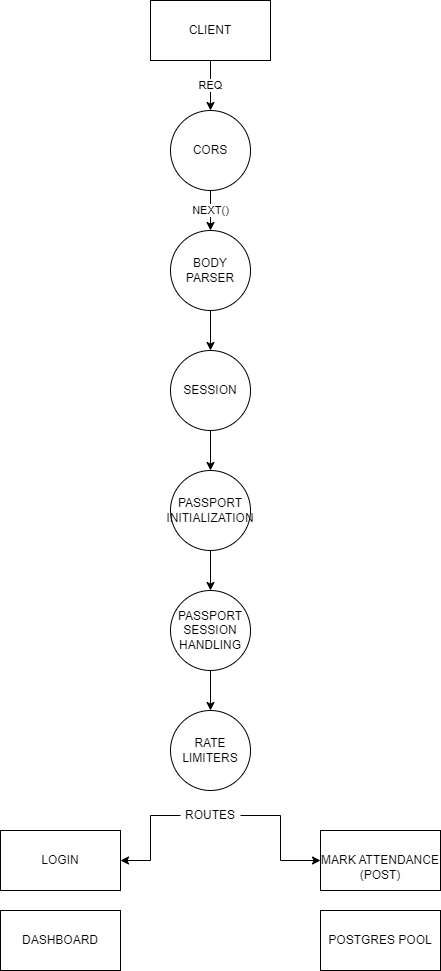

The diagram above was exported from draw.io. Its source (the exported page's mxGraphModel, read from the mxfile embedded in the PNG):
<mxGraphModel dx="1050" dy="522" grid="1" gridSize="10" guides="1" tooltips="1" connect="1" arrows="1" fold="1" page="1" pageScale="1" pageWidth="850" pageHeight="1100" math="0" shadow="0">
  <root>
    <mxCell id="0" />
    <mxCell id="1" parent="0" />
    <mxCell id="kN1yrgZLhZNTlmNRHriy-20" value="NEXT()" style="edgeStyle=orthogonalEdgeStyle;rounded=0;orthogonalLoop=1;jettySize=auto;html=1;" parent="1" source="kN1yrgZLhZNTlmNRHriy-1" target="kN1yrgZLhZNTlmNRHriy-2" edge="1">
      <mxGeometry relative="1" as="geometry" />
    </mxCell>
    <mxCell id="kN1yrgZLhZNTlmNRHriy-1" value="CORS" style="ellipse;whiteSpace=wrap;html=1;aspect=fixed;" parent="1" vertex="1">
      <mxGeometry x="310" y="160" width="80" height="80" as="geometry" />
    </mxCell>
    <mxCell id="kN1yrgZLhZNTlmNRHriy-21" value="" style="edgeStyle=orthogonalEdgeStyle;rounded=0;orthogonalLoop=1;jettySize=auto;html=1;" parent="1" source="kN1yrgZLhZNTlmNRHriy-2" target="kN1yrgZLhZNTlmNRHriy-3" edge="1">
      <mxGeometry relative="1" as="geometry" />
    </mxCell>
    <mxCell id="kN1yrgZLhZNTlmNRHriy-2" value="BODY PARSER" style="ellipse;whiteSpace=wrap;html=1;aspect=fixed;" parent="1" vertex="1">
      <mxGeometry x="310" y="280" width="80" height="80" as="geometry" />
    </mxCell>
    <mxCell id="kN1yrgZLhZNTlmNRHriy-22" value="" style="edgeStyle=orthogonalEdgeStyle;rounded=0;orthogonalLoop=1;jettySize=auto;html=1;" parent="1" source="kN1yrgZLhZNTlmNRHriy-3" target="kN1yrgZLhZNTlmNRHriy-4" edge="1">
      <mxGeometry relative="1" as="geometry" />
    </mxCell>
    <mxCell id="kN1yrgZLhZNTlmNRHriy-3" value="SESSION" style="ellipse;whiteSpace=wrap;html=1;aspect=fixed;" parent="1" vertex="1">
      <mxGeometry x="310" y="400" width="80" height="80" as="geometry" />
    </mxCell>
    <mxCell id="kN1yrgZLhZNTlmNRHriy-23" value="" style="edgeStyle=orthogonalEdgeStyle;rounded=0;orthogonalLoop=1;jettySize=auto;html=1;" parent="1" source="kN1yrgZLhZNTlmNRHriy-4" target="kN1yrgZLhZNTlmNRHriy-5" edge="1">
      <mxGeometry relative="1" as="geometry" />
    </mxCell>
    <mxCell id="kN1yrgZLhZNTlmNRHriy-4" value="PASSPORT INITIALIZATION" style="ellipse;whiteSpace=wrap;html=1;aspect=fixed;" parent="1" vertex="1">
      <mxGeometry x="310" y="520" width="80" height="80" as="geometry" />
    </mxCell>
    <mxCell id="kN1yrgZLhZNTlmNRHriy-24" value="" style="edgeStyle=orthogonalEdgeStyle;rounded=0;orthogonalLoop=1;jettySize=auto;html=1;" parent="1" source="kN1yrgZLhZNTlmNRHriy-5" target="kN1yrgZLhZNTlmNRHriy-6" edge="1">
      <mxGeometry relative="1" as="geometry" />
    </mxCell>
    <mxCell id="kN1yrgZLhZNTlmNRHriy-5" value="PASSPORT SESSION HANDLING" style="ellipse;whiteSpace=wrap;html=1;aspect=fixed;" parent="1" vertex="1">
      <mxGeometry x="310" y="640" width="80" height="80" as="geometry" />
    </mxCell>
    <mxCell id="kN1yrgZLhZNTlmNRHriy-6" value="RATE LIMITERS" style="ellipse;whiteSpace=wrap;html=1;aspect=fixed;" parent="1" vertex="1">
      <mxGeometry x="310" y="760" width="80" height="80" as="geometry" />
    </mxCell>
    <mxCell id="kN1yrgZLhZNTlmNRHriy-19" value="REQ" style="edgeStyle=orthogonalEdgeStyle;rounded=0;orthogonalLoop=1;jettySize=auto;html=1;" parent="1" source="kN1yrgZLhZNTlmNRHriy-7" target="kN1yrgZLhZNTlmNRHriy-1" edge="1">
      <mxGeometry relative="1" as="geometry" />
    </mxCell>
    <mxCell id="kN1yrgZLhZNTlmNRHriy-7" value="CLIENT" style="rounded=0;whiteSpace=wrap;html=1;" parent="1" vertex="1">
      <mxGeometry x="290" y="50" width="120" height="60" as="geometry" />
    </mxCell>
    <mxCell id="kN1yrgZLhZNTlmNRHriy-8" value="LOGIN" style="rounded=0;whiteSpace=wrap;html=1;" parent="1" vertex="1">
      <mxGeometry x="140" y="880" width="120" height="60" as="geometry" />
    </mxCell>
    <mxCell id="kN1yrgZLhZNTlmNRHriy-10" value="MARK ATTENDANCE" style="rounded=0;whiteSpace=wrap;html=1;" parent="1" vertex="1">
      <mxGeometry x="460" y="880" width="120" height="60" as="geometry" />
    </mxCell>
    <mxCell id="kN1yrgZLhZNTlmNRHriy-11" value="DASHBOARD" style="rounded=0;whiteSpace=wrap;html=1;" parent="1" vertex="1">
      <mxGeometry x="140" y="960" width="120" height="60" as="geometry" />
    </mxCell>
    <mxCell id="kN1yrgZLhZNTlmNRHriy-12" value="(&lt;span style=&quot;background-color: initial;&quot;&gt;POST)&lt;/span&gt;" style="text;html=1;align=center;verticalAlign=middle;whiteSpace=wrap;rounded=0;" parent="1" vertex="1">
      <mxGeometry x="490" y="910" width="60" height="30" as="geometry" />
    </mxCell>
    <mxCell id="kN1yrgZLhZNTlmNRHriy-13" value="POSTGRES POOL" style="rounded=0;whiteSpace=wrap;html=1;" parent="1" vertex="1">
      <mxGeometry x="460" y="960" width="120" height="60" as="geometry" />
    </mxCell>
    <mxCell id="kN1yrgZLhZNTlmNRHriy-17" value="" style="edgeStyle=orthogonalEdgeStyle;rounded=0;orthogonalLoop=1;jettySize=auto;html=1;" parent="1" source="kN1yrgZLhZNTlmNRHriy-14" target="kN1yrgZLhZNTlmNRHriy-10" edge="1">
      <mxGeometry relative="1" as="geometry" />
    </mxCell>
    <mxCell id="kN1yrgZLhZNTlmNRHriy-18" value="" style="edgeStyle=orthogonalEdgeStyle;rounded=0;orthogonalLoop=1;jettySize=auto;html=1;" parent="1" source="kN1yrgZLhZNTlmNRHriy-14" target="kN1yrgZLhZNTlmNRHriy-8" edge="1">
      <mxGeometry relative="1" as="geometry" />
    </mxCell>
    <mxCell id="kN1yrgZLhZNTlmNRHriy-14" value="ROUTES" style="text;html=1;align=center;verticalAlign=middle;whiteSpace=wrap;rounded=0;" parent="1" vertex="1">
      <mxGeometry x="320" y="850" width="60" height="30" as="geometry" />
    </mxCell>
  </root>
</mxGraphModel>